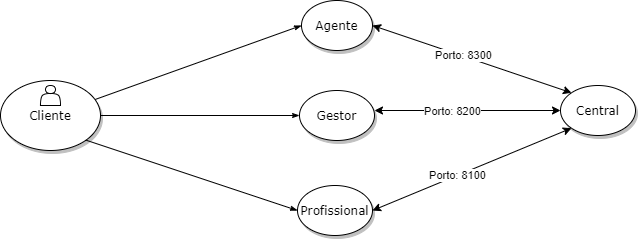

The diagram above was exported from draw.io. Its source (the exported page's mxGraphModel, read from the mxfile embedded in the PNG):
<mxGraphModel dx="677" dy="391" grid="1" gridSize="10" guides="1" tooltips="1" connect="1" arrows="1" fold="1" page="1" pageScale="1" pageWidth="827" pageHeight="583" background="#ffffff" math="0" shadow="0">
  <root>
    <mxCell id="0" />
    <mxCell id="1" parent="0" />
    <mxCell id="1ea317790d2ca983-12" style="edgeStyle=none;rounded=1;html=1;labelBackgroundColor=none;startArrow=none;startFill=0;startSize=5;endArrow=classicThin;endFill=1;endSize=5;jettySize=auto;orthogonalLoop=1;strokeWidth=1;fontFamily=Verdana;fontSize=12;entryX=0;entryY=0.5;entryDx=0;entryDy=0;" parent="1" source="1ea317790d2ca983-1" target="NaPRIzfZO2UfFkaorkqQ-15" edge="1">
      <mxGeometry relative="1" as="geometry">
        <mxPoint x="399.0354901320128" y="200.28177644198138" as="targetPoint" />
      </mxGeometry>
    </mxCell>
    <mxCell id="1ea317790d2ca983-1" value="Cliente" style="ellipse;whiteSpace=wrap;html=1;rounded=0;shadow=1;comic=0;labelBackgroundColor=none;strokeWidth=1;fontFamily=Verdana;fontSize=12;align=center;" parent="1" vertex="1">
      <mxGeometry x="96" y="254" width="100" height="70" as="geometry" />
    </mxCell>
    <mxCell id="NaPRIzfZO2UfFkaorkqQ-1" value="&lt;span&gt;Central&lt;/span&gt;" style="ellipse;whiteSpace=wrap;html=1;rounded=0;shadow=1;comic=0;labelBackgroundColor=none;strokeWidth=1;fontFamily=Verdana;fontSize=12;align=center;" vertex="1" parent="1">
      <mxGeometry x="656" y="259" width="75" height="50" as="geometry" />
    </mxCell>
    <mxCell id="NaPRIzfZO2UfFkaorkqQ-3" value="&lt;span&gt;Profissional&lt;/span&gt;" style="ellipse;whiteSpace=wrap;html=1;rounded=0;shadow=1;comic=0;labelBackgroundColor=none;strokeWidth=1;fontFamily=Verdana;fontSize=12;align=center;" vertex="1" parent="1">
      <mxGeometry x="393" y="359" width="75" height="50" as="geometry" />
    </mxCell>
    <mxCell id="NaPRIzfZO2UfFkaorkqQ-4" style="edgeStyle=none;rounded=1;html=1;labelBackgroundColor=none;startArrow=none;startFill=0;startSize=5;endArrow=classicThin;endFill=1;endSize=5;jettySize=auto;orthogonalLoop=1;strokeWidth=1;fontFamily=Verdana;fontSize=12;exitX=1;exitY=0.5;exitDx=0;exitDy=0;entryX=0;entryY=0.5;entryDx=0;entryDy=0;" edge="1" parent="1" source="1ea317790d2ca983-1" target="NaPRIzfZO2UfFkaorkqQ-16">
      <mxGeometry relative="1" as="geometry">
        <mxPoint x="216" y="304" as="sourcePoint" />
        <mxPoint x="395.00000000000057" y="284" as="targetPoint" />
      </mxGeometry>
    </mxCell>
    <mxCell id="NaPRIzfZO2UfFkaorkqQ-5" style="edgeStyle=none;rounded=1;html=1;labelBackgroundColor=none;startArrow=none;startFill=0;startSize=5;endArrow=classicThin;endFill=1;endSize=5;jettySize=auto;orthogonalLoop=1;strokeWidth=1;fontFamily=Verdana;fontSize=12;exitX=1;exitY=1;exitDx=0;exitDy=0;entryX=0;entryY=0.5;entryDx=0;entryDy=0;" edge="1" parent="1" source="1ea317790d2ca983-1" target="NaPRIzfZO2UfFkaorkqQ-3">
      <mxGeometry relative="1" as="geometry">
        <mxPoint x="201.7237264112248" y="281.2358469457356" as="sourcePoint" />
        <mxPoint x="429.5858594291483" y="209.66835547758592" as="targetPoint" />
      </mxGeometry>
    </mxCell>
    <mxCell id="NaPRIzfZO2UfFkaorkqQ-7" value="" style="endArrow=classic;startArrow=classic;html=1;exitX=1;exitY=0.5;exitDx=0;exitDy=0;entryX=0;entryY=0;entryDx=0;entryDy=0;" edge="1" parent="1" source="NaPRIzfZO2UfFkaorkqQ-15" target="NaPRIzfZO2UfFkaorkqQ-1">
      <mxGeometry width="50" height="50" relative="1" as="geometry">
        <mxPoint x="469.99999999999943" y="189" as="sourcePoint" />
        <mxPoint x="616" y="224" as="targetPoint" />
      </mxGeometry>
    </mxCell>
    <mxCell id="NaPRIzfZO2UfFkaorkqQ-12" value="Porto: 8300" style="edgeLabel;html=1;align=center;verticalAlign=middle;resizable=0;points=[];" vertex="1" connectable="0" parent="NaPRIzfZO2UfFkaorkqQ-7">
      <mxGeometry x="-0.088" y="1" relative="1" as="geometry">
        <mxPoint as="offset" />
      </mxGeometry>
    </mxCell>
    <mxCell id="NaPRIzfZO2UfFkaorkqQ-8" value="" style="endArrow=classic;startArrow=classic;html=1;exitX=1;exitY=0.5;exitDx=0;exitDy=0;entryX=0;entryY=0.5;entryDx=0;entryDy=0;" edge="1" parent="1" target="NaPRIzfZO2UfFkaorkqQ-1">
      <mxGeometry width="50" height="50" relative="1" as="geometry">
        <mxPoint x="469.99999999999943" y="284" as="sourcePoint" />
        <mxPoint x="677.042618126045" y="276.2830032094051" as="targetPoint" />
      </mxGeometry>
    </mxCell>
    <mxCell id="NaPRIzfZO2UfFkaorkqQ-13" value="Porto: 8200" style="edgeLabel;html=1;align=center;verticalAlign=middle;resizable=0;points=[];" vertex="1" connectable="0" parent="NaPRIzfZO2UfFkaorkqQ-8">
      <mxGeometry x="-0.1634" y="-1" relative="1" as="geometry">
        <mxPoint as="offset" />
      </mxGeometry>
    </mxCell>
    <mxCell id="NaPRIzfZO2UfFkaorkqQ-10" value="" style="endArrow=classic;startArrow=classic;html=1;exitX=1;exitY=0.5;exitDx=0;exitDy=0;entryX=0;entryY=1;entryDx=0;entryDy=0;" edge="1" parent="1" source="NaPRIzfZO2UfFkaorkqQ-3" target="NaPRIzfZO2UfFkaorkqQ-1">
      <mxGeometry width="50" height="50" relative="1" as="geometry">
        <mxPoint x="501" y="294" as="sourcePoint" />
        <mxPoint x="666" y="294" as="targetPoint" />
      </mxGeometry>
    </mxCell>
    <mxCell id="NaPRIzfZO2UfFkaorkqQ-11" value="Porto: 8100" style="edgeLabel;html=1;align=center;verticalAlign=middle;resizable=0;points=[];" vertex="1" connectable="0" parent="NaPRIzfZO2UfFkaorkqQ-10">
      <mxGeometry x="-0.1518" relative="1" as="geometry">
        <mxPoint as="offset" />
      </mxGeometry>
    </mxCell>
    <mxCell id="NaPRIzfZO2UfFkaorkqQ-15" value="&lt;span&gt;Agente&lt;/span&gt;" style="ellipse;whiteSpace=wrap;html=1;rounded=0;shadow=1;comic=0;labelBackgroundColor=none;strokeWidth=1;fontFamily=Verdana;fontSize=12;align=center;" vertex="1" parent="1">
      <mxGeometry x="397" y="174" width="71" height="50" as="geometry" />
    </mxCell>
    <mxCell id="NaPRIzfZO2UfFkaorkqQ-16" value="&lt;span&gt;Gestor&lt;/span&gt;" style="ellipse;whiteSpace=wrap;html=1;rounded=0;shadow=1;comic=0;labelBackgroundColor=none;strokeWidth=1;fontFamily=Verdana;fontSize=12;align=center;" vertex="1" parent="1">
      <mxGeometry x="395" y="264" width="75" height="50" as="geometry" />
    </mxCell>
    <mxCell id="NaPRIzfZO2UfFkaorkqQ-17" value="" style="shape=actor;whiteSpace=wrap;html=1;" vertex="1" parent="1">
      <mxGeometry x="136" y="259" width="20" height="20" as="geometry" />
    </mxCell>
  </root>
</mxGraphModel>